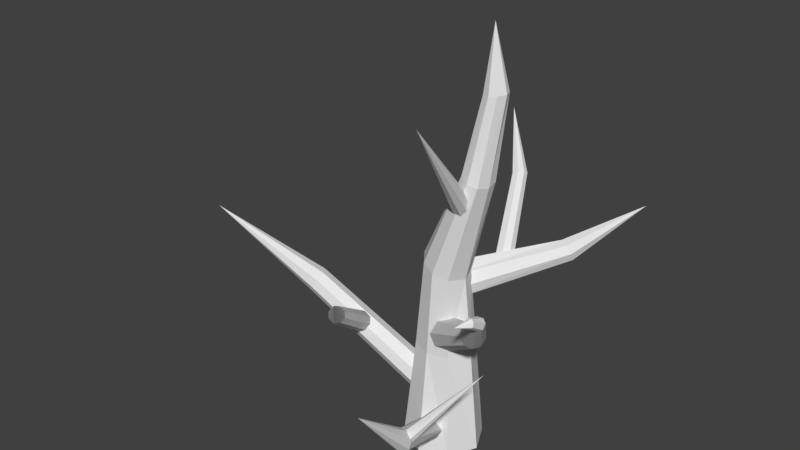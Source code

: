 # Source: Arvore04.blend  (saved by Blender 2.78.0; exported with 4.5.12 LTS)
import bpy
from mathutils import Matrix  # noqa: F401  (used for matrix-valued properties, if any)

bpy.ops.wm.read_factory_settings(use_empty=True)
scene = bpy.context.scene
scene.name = 'Scene'

# ---- collections
col_collection_1 = bpy.data.collections.new('Collection 1'); scene.collection.children.link(col_collection_1)

# ---- world
world_world = bpy.data.worlds.new('World'); scene.world = world_world
world_world.color = (0.05088, 0.05088, 0.05088)
world_world.use_sun_shadow = False
world_world.sun_shadow_jitter_overblur = 0.0
world_world.cycles.sampling_method = 'MANUAL'

# ---- meshes
me_cube_001 = bpy.data.meshes.new('Cube.001')
me_cube_001.from_pydata([(-2.529, -2.529, -1.0), (-1.842, -1.765, 8.737), (-2.529, 2.529, -1.0), (-1.842, 1.776, 8.737), (2.529, -2.529, -1.0), (1.831, -2.061, 8.74), (2.529, 2.529, -1.0), (2.169, 1.63, 8.692), (-3.781, 0.0, -1.0), (-2.718, 0.005619, 8.737), (3.781, 0.0, -1.0), (2.965, -0.2401, 8.786), (0.0, 3.559, -1.0), (0.8023, 3.184, 8.58), (0.0, -3.559, -1.0), (-0.07127, -2.486, 8.737), (-1.172, 0.8304, 17.15), (-0.8608, -2.003, 17.11), (1.826, -2.221, 16.39), (1.966, 0.7863, 16.25), (-1.77, -0.8082, 17.31), (2.438, -0.6205, 16.1), (0.4614, 1.325, 16.71), (0.4614, -2.566, 16.71), (2.654, -0.394, 26.08), (-0.4649, -1.172, 4.379), (-1.063, 0.6113, 4.963), (-2.284, 0.7068, 3.421), (-1.686, -1.076, 2.836), (-0.4617, -0.3039, 5.052), (-2.287, -0.1611, 2.747), (-0.9535, -1.487, 3.489), (-1.795, 1.022, 4.311), (-11.61, -3.655, 12.07), (-12.09, -2.191, 12.56), (-13.24, -2.188, 11.42), (-12.76, -3.652, 10.94), (-11.57, -2.924, 12.59), (-13.28, -2.919, 10.9), (-12.09, -3.952, 11.41), (-12.76, -1.891, 12.09), (-19.67, -7.497, 18.54), (4.317, -16.16, 11.88), (2.831, -10.84, 6.034), (4.285, -9.795, 5.974), (3.903, -10.84, 5.283), (3.213, -9.801, 6.725), (4.43, -10.33, 5.439), (3.272, -11.04, 5.543), (2.811, -10.35, 6.507), (-1.359, 0.3532, 15.17), (0.5088, -0.6057, 15.59), (1.074, -0.4057, 13.53), (-0.7936, 0.5532, 13.11), (-0.6945, -0.1779, 16.26), (0.2801, 0.1232, 12.81), (-1.457, 0.6486, 14.05), (1.172, -0.7011, 14.65), (5.644, 8.395, 17.05), (6.911, 7.732, 17.35), (7.382, 8.029, 15.99), (6.115, 8.692, 15.7), (6.16, 7.99, 17.53), (6.866, 8.434, 15.51), (5.621, 8.679, 16.31), (7.422, 7.634, 16.73), (9.849, 15.68, 19.02), (-7.341, -0.9762, 8.692), (-8.432, -1.582, 9.079), (-8.346, -2.39, 8.056), (-7.256, -1.784, 7.669), (-7.908, -1.079, 9.139), (-7.78, -2.287, 7.609), (-7.076, -1.257, 8.101), (-8.611, -2.11, 8.647), (-4.388, -7.975, 13.79), (-5.245, -8.44, 14.09), (-5.114, -9.155, 13.37), (-4.257, -8.69, 13.07), (-4.849, -8.03, 14.12), (-4.653, -9.1, 13.04), (-4.148, -8.238, 13.36), (-5.355, -8.892, 13.8), (-1.154, -12.58, 17.74), (2.095, 3.746, 15.28), (2.974, 3.639, 16.09), (3.562, 4.551, 15.58), (2.683, 4.658, 14.76), (2.389, 3.467, 15.81), (3.268, 4.83, 15.04), (2.21, 4.224, 14.86), (3.447, 4.073, 16.0), (-0.006321, 9.15, 21.36), (0.7123, 9.051, 22.02), (1.136, 9.873, 21.69), (0.4174, 9.972, 21.02), (0.2481, 8.897, 21.77), (0.8815, 10.13, 21.27), (0.05911, 9.581, 21.05), (1.071, 9.442, 21.99), (-2.868, 13.3, 25.8), (2.847, -2.171, 26.05), (4.51, -2.308, 25.52), (4.8, -0.29, 25.52), (2.443, -1.304, 26.19), (4.884, -1.304, 25.32), (3.664, -0.08351, 25.76), (3.664, -2.525, 25.76), (3.692, 0.34, 32.66), (3.841, -1.068, 32.7), (5.212, -1.176, 32.88), (5.302, 0.3181, 32.85), (3.503, -0.3808, 32.67), (5.547, -0.3808, 32.87), (4.525, 0.5858, 32.77), (4.525, -1.347, 32.77), (3.881, 0.134, 38.12), (3.844, -9.6, 6.465), (-0.7908, -2.21, 0.5171), (1.157, -0.6393, 0.4509), (0.4466, -2.092, -0.4867), (-0.2659, -1.029, 1.456), (0.9546, -1.454, -0.1879), (-0.2974, -2.377, -0.142), (-0.9616, -1.585, 1.19), (0.4781, -0.7432, 1.112), (-0.6663, -1.363, 11.36), (0.3843, -2.178, 9.47), (1.976, -0.5992, 9.16), (1.11, 0.5839, 11.11), (-0.3973, -2.116, 10.44), (1.797, 0.3988, 10.14), (0.111, -0.1862, 11.59), (1.288, -1.531, 8.991), (5.411, -5.105, 14.84), (6.066, -5.611, 13.65), (7.02, -4.586, 13.42), (6.473, -3.844, 14.64), (5.586, -5.58, 14.27), (7.007, -3.911, 13.91), (5.872, -4.345, 14.96), (6.61, -5.189, 13.33), (8.432, -8.098, 18.29), (8.824, -8.418, 17.62), (9.555, -8.061, 17.69), (9.261, -7.64, 18.41), (8.502, -8.346, 17.93), (9.538, -7.743, 18.09), (8.808, -7.802, 18.48), (9.232, -8.287, 17.54), (8.667, -10.45, 18.65), (9.392, -9.394, 18.35), (9.09, -9.331, 18.3), (9.545, -9.288, 18.93), (9.595, -9.41, 18.57), (9.307, -9.179, 19.12), (8.821, -9.22, 18.47), (8.734, -9.111, 18.76), (8.974, -9.114, 19.04), (3.596, -1.746, 23.69), (2.431, -1.395, 24.06), (1.924, -2.004, 23.07), (3.089, -2.355, 22.69), (3.139, -1.42, 24.12), (2.381, -2.33, 22.63), (3.58, -2.122, 23.11), (1.94, -1.628, 23.64), (4.782, -10.14, 32.99), (3.262, -9.068, 5.938), (3.249, -9.935, 6.207), (3.765, -10.16, 5.497), (3.778, -9.297, 5.228), (3.128, -9.445, 6.249), (3.899, -9.787, 5.187), (3.523, -9.006, 5.528), (3.504, -10.23, 5.907), (8.779, -6.62, 12.56)], [], [(8, 9, 3, 2), (12, 13, 7, 6), (10, 11, 5, 4), (14, 15, 1, 0), (1, 15, 23, 17), (5, 11, 21, 18), (13, 3, 16, 22), (3, 9, 20, 16), (6, 7, 11, 10), (0, 1, 9, 8), (9, 1, 17, 20), (15, 5, 18, 23), (7, 13, 22, 19), (11, 7, 19, 21), (4, 5, 15, 14), (2, 3, 13, 12), (22, 16, 24, 106), (19, 22, 106, 103), (17, 23, 107, 101), (20, 17, 101, 104), (18, 21, 105, 102), (23, 18, 102, 107), (21, 19, 103, 105), (16, 20, 104, 24), (25, 33, 39, 31), (27, 35, 40, 32), (29, 37, 33, 25), (28, 36, 38, 30), (30, 38, 35, 27), (32, 40, 34, 26), (26, 34, 37, 29), (31, 39, 36, 28), (38, 36, 41), (35, 38, 41), (34, 40, 41), (37, 34, 41), (36, 39, 41), (39, 33, 41), (40, 35, 41), (33, 37, 41), (117, 46, 42), (43, 48, 42), (44, 117, 42), (47, 44, 42), (46, 49, 42), (49, 43, 42), (48, 45, 42), (45, 47, 42), (50, 58, 64, 56), (52, 60, 65, 57), (54, 62, 58, 50), (53, 61, 63, 55), (55, 63, 60, 52), (57, 65, 59, 51), (51, 59, 62, 54), (56, 64, 61, 53), (63, 61, 66), (60, 63, 66), (59, 65, 66), (62, 59, 66), (61, 64, 66), (64, 58, 66), (65, 60, 66), (58, 62, 66), (67, 75, 81, 73), (69, 77, 82, 74), (71, 79, 75, 67), (70, 78, 80, 72), (72, 80, 77, 69), (74, 82, 76, 68), (68, 76, 79, 71), (73, 81, 78, 70), (80, 78, 83), (77, 80, 83), (76, 82, 83), (79, 76, 83), (78, 81, 83), (81, 75, 83), (82, 77, 83), (75, 79, 83), (84, 92, 98, 90), (86, 94, 99, 91), (88, 96, 92, 84), (87, 95, 97, 89), (89, 97, 94, 86), (91, 99, 93, 85), (85, 93, 96, 88), (90, 98, 95, 87), (97, 95, 100), (94, 97, 100), (93, 99, 100), (96, 93, 100), (95, 98, 100), (98, 92, 100), (99, 94, 100), (92, 96, 100), (105, 103, 111, 113), (24, 104, 112, 108), (107, 102, 110, 115), (106, 24, 108, 114), (103, 106, 114, 111), (104, 101, 109, 112), (101, 107, 115, 109), (102, 105, 113, 110), (109, 115, 116), (110, 113, 116), (113, 111, 116), (108, 112, 116), (115, 110, 116), (114, 108, 116), (111, 114, 116), (112, 109, 116), (119, 44, 47, 122), (124, 49, 46, 121), (118, 43, 49, 124), (120, 45, 48, 123), (122, 47, 45, 120), (121, 46, 117, 125), (123, 48, 43, 118), (125, 117, 44, 119), (132, 126, 134, 140), (129, 132, 140, 137), (127, 133, 141, 135), (130, 127, 135, 138), (128, 131, 139, 136), (133, 128, 136, 141), (131, 129, 137, 139), (126, 130, 138, 134), (139, 137, 145, 147), (134, 138, 146, 142), (141, 136, 144, 149), (140, 134, 142, 148), (137, 140, 148, 145), (138, 135, 143, 146), (135, 141, 149, 143), (136, 139, 147, 144), (152, 151, 150), (154, 153, 150), (153, 155, 150), (157, 156, 150), (151, 154, 150), (158, 157, 150), (155, 158, 150), (156, 152, 150), (146, 143, 152, 156), (145, 148, 158, 155), (148, 142, 157, 158), (149, 144, 154, 151), (142, 146, 156, 157), (147, 145, 155, 153), (144, 147, 153, 154), (143, 149, 151, 152), (166, 161, 167), (159, 163, 167), (164, 162, 167), (161, 164, 167), (160, 166, 167), (163, 160, 167), (162, 165, 167), (165, 159, 167), (175, 170, 176), (168, 172, 176), (173, 171, 176), (170, 173, 176), (169, 175, 176), (172, 169, 176), (171, 174, 176), (174, 168, 176)])
_uv = me_cube_001.uv_layers.new(name='UVMap')
_uv.uv.foreach_set('vector', [0.315, 0.0101, 0.3032, 0.2173, 0.2614, 0.2157, 0.2544, 0.0101, 0.196, 0.01494, 0.2004, 0.2148, 0.1601, 0.2255, 0.1367, 0.02276, 0.07766, 0.03392, 0.1196, 0.237, 0.07622, 0.2491, 0.01994, 0.04954, 0.4327, 0.02669, 0.3853, 0.2317, 0.3453, 0.2233, 0.3755, 0.01626, 0.3453, 0.2233, 0.3853, 0.2317, 0.356, 0.3973, 0.3256, 0.3954, 0.07622, 0.2491, 0.1196, 0.237, 0.1587, 0.3935, 0.1228, 0.408, 0.2004, 0.2148, 0.2614, 0.2157, 0.2629, 0.3875, 0.2274, 0.3859, 0.2614, 0.2157, 0.3032, 0.2173, 0.2964, 0.3912, 0.2629, 0.3875, 0.1367, 0.02276, 0.1601, 0.2255, 0.1196, 0.237, 0.07766, 0.03392, 0.3755, 0.01626, 0.3453, 0.2233, 0.3032, 0.2173, 0.315, 0.0101, 0.3032, 0.2173, 0.3453, 0.2233, 0.3256, 0.3954, 0.2964, 0.3912, 0.3853, 0.2317, 0.4259, 0.2418, 0.3864, 0.4009, 0.356, 0.3973, 0.1601, 0.2255, 0.2004, 0.2148, 0.2274, 0.3859, 0.1913, 0.3871, 0.1196, 0.237, 0.1601, 0.2255, 0.1913, 0.3871, 0.1587, 0.3935, 0.4894, 0.04171, 0.4259, 0.2418, 0.3853, 0.2317, 0.4327, 0.02669, 0.2544, 0.0101, 0.2614, 0.2157, 0.2004, 0.2148, 0.196, 0.01494, 0.2274, 0.3859, 0.2629, 0.3875, 0.2682, 0.6029, 0.2424, 0.6021, 0.1913, 0.3871, 0.2274, 0.3859, 0.2424, 0.6021, 0.2153, 0.6046, 0.3256, 0.3954, 0.356, 0.3973, 0.3334, 0.6027, 0.3125, 0.6031, 0.2964, 0.3912, 0.3256, 0.3954, 0.3125, 0.6031, 0.2904, 0.6038, 0.1228, 0.408, 0.1587, 0.3935, 0.1923, 0.6036, 0.1694, 0.6096, 0.356, 0.3973, 0.3864, 0.4009, 0.3531, 0.6045, 0.3334, 0.6027, 0.1587, 0.3935, 0.1913, 0.3871, 0.2153, 0.6046, 0.1923, 0.6036, 0.2629, 0.3875, 0.2964, 0.3912, 0.2904, 0.6038, 0.2682, 0.6029, 0.6671, 0.01211, 0.6827, 0.3104, 0.6643, 0.3145, 0.6444, 0.01235, 0.7612, 0.02197, 0.7553, 0.3141, 0.7379, 0.3128, 0.7372, 0.02302, 0.6904, 0.01553, 0.7018, 0.3092, 0.6827, 0.3104, 0.6671, 0.01211, 0.8093, 0.01359, 0.7922, 0.3139, 0.7736, 0.3143, 0.7857, 0.0179, 0.7857, 0.0179, 0.7736, 0.3143, 0.7553, 0.3141, 0.7612, 0.02197, 0.7372, 0.02302, 0.7379, 0.3128, 0.7203, 0.3108, 0.7137, 0.02032, 0.7137, 0.02032, 0.7203, 0.3108, 0.7018, 0.3092, 0.6904, 0.01553, 0.8325, 0.01211, 0.8109, 0.3145, 0.7922, 0.3139, 0.8093, 0.01359, 0.7736, 0.3143, 0.7922, 0.3139, 0.7379, 0.5393, 0.7553, 0.3141, 0.7736, 0.3143, 0.7379, 0.5393, 0.7203, 0.3108, 0.7379, 0.3128, 0.7379, 0.5393, 0.7018, 0.3092, 0.7203, 0.3108, 0.7379, 0.5393, 0.7922, 0.3139, 0.8109, 0.3145, 0.7379, 0.5393, 0.6643, 0.3145, 0.6827, 0.3104, 0.7379, 0.5393, 0.7379, 0.3128, 0.7553, 0.3141, 0.7379, 0.5393, 0.6827, 0.3104, 0.7018, 0.3092, 0.7379, 0.5393, 0.5086, 0.3576, 0.5237, 0.3597, 0.5518, 0.5355, 0.5533, 0.3648, 0.5675, 0.3638, 0.5518, 0.5355, 0.494, 0.3588, 0.5086, 0.3576, 0.5518, 0.5355, 0.5971, 0.3597, 0.6134, 0.3605, 0.5518, 0.5355, 0.5237, 0.3597, 0.5388, 0.3631, 0.5518, 0.5355, 0.5388, 0.3631, 0.5533, 0.3648, 0.5518, 0.5355, 0.5675, 0.3638, 0.5818, 0.3612, 0.5518, 0.5355, 0.5818, 0.3612, 0.5971, 0.3597, 0.5518, 0.5355, 0.6267, 0.5585, 0.587, 0.7876, 0.5703, 0.7859, 0.6028, 0.5535, 0.5267, 0.5609, 0.5198, 0.7906, 0.5019, 0.79, 0.5019, 0.5619, 0.4368, 0.4075, 0.4407, 0.6365, 0.4234, 0.6349, 0.4075, 0.4047, 0.5784, 0.5536, 0.5536, 0.7868, 0.5367, 0.7888, 0.5529, 0.5571, 0.5529, 0.5571, 0.5367, 0.7888, 0.5198, 0.7906, 0.5267, 0.5609, 0.4908, 0.4192, 0.474, 0.645, 0.4573, 0.6414, 0.4663, 0.4146, 0.4663, 0.4146, 0.4573, 0.6414, 0.4407, 0.6365, 0.4368, 0.4075, 0.6028, 0.5535, 0.5703, 0.7859, 0.5536, 0.7868, 0.5784, 0.5536, 0.5367, 0.7888, 0.5536, 0.7868, 0.5527, 0.9681, 0.5198, 0.7906, 0.5367, 0.7888, 0.5527, 0.9681, 0.4573, 0.6414, 0.474, 0.645, 0.4075, 0.8179, 0.4407, 0.6365, 0.4573, 0.6414, 0.4075, 0.8179, 0.5536, 0.7868, 0.5703, 0.7859, 0.5527, 0.9681, 0.5703, 0.7859, 0.587, 0.7876, 0.5527, 0.9681, 0.5019, 0.79, 0.5198, 0.7906, 0.5527, 0.9681, 0.4234, 0.6349, 0.4407, 0.6365, 0.4075, 0.8179, 0.6721, 0.608, 0.68, 0.8047, 0.6684, 0.8068, 0.6571, 0.608, 0.734, 0.6156, 0.726, 0.8095, 0.7149, 0.808, 0.7182, 0.6159, 0.6874, 0.6105, 0.6921, 0.8044, 0.68, 0.8047, 0.6721, 0.608, 0.7656, 0.6108, 0.7499, 0.8105, 0.7378, 0.8102, 0.75, 0.6132, 0.75, 0.6132, 0.7378, 0.8102, 0.726, 0.8095, 0.734, 0.6156, 0.7182, 0.6159, 0.7149, 0.808, 0.7038, 0.8061, 0.7027, 0.6139, 0.7027, 0.6139, 0.7038, 0.8061, 0.6921, 0.8044, 0.6874, 0.6105, 0.6571, 0.608, 0.6684, 0.8068, 0.6571, 0.8106, 0.6424, 0.6109, 0.7378, 0.8102, 0.7499, 0.8105, 0.7036, 0.9494, 0.726, 0.8095, 0.7378, 0.8102, 0.7036, 0.9494, 0.7038, 0.8061, 0.7149, 0.808, 0.7036, 0.9494, 0.6921, 0.8044, 0.7038, 0.8061, 0.7036, 0.9494, 0.6571, 0.8106, 0.6684, 0.8068, 0.7036, 0.9494, 0.6684, 0.8068, 0.68, 0.8047, 0.7036, 0.9494, 0.7149, 0.808, 0.726, 0.8095, 0.7036, 0.9494, 0.68, 0.8047, 0.6921, 0.8044, 0.7036, 0.9494, 0.9718, 0.02045, 0.9563, 0.2032, 0.9449, 0.2017, 0.9578, 0.01866, 0.9145, 0.02467, 0.9114, 0.2026, 0.9007, 0.2021, 0.8999, 0.02532, 0.8713, 0.02077, 0.8786, 0.2007, 0.8668, 0.2018, 0.8568, 0.01866, 0.9439, 0.01954, 0.9337, 0.2017, 0.9225, 0.2024, 0.9294, 0.02218, 0.9294, 0.02218, 0.9225, 0.2024, 0.9114, 0.2026, 0.9145, 0.02467, 0.8999, 0.02532, 0.9007, 0.2021, 0.89, 0.2013, 0.8856, 0.02368, 0.8856, 0.02368, 0.89, 0.2013, 0.8786, 0.2007, 0.8713, 0.02077, 0.9578, 0.01866, 0.9449, 0.2017, 0.9337, 0.2017, 0.9439, 0.01954, 0.9225, 0.2024, 0.9337, 0.2017, 0.9093, 0.3399, 0.9114, 0.2026, 0.9225, 0.2024, 0.9093, 0.3399, 0.89, 0.2013, 0.9007, 0.2021, 0.9093, 0.3399, 0.8786, 0.2007, 0.89, 0.2013, 0.9093, 0.3399, 0.9337, 0.2017, 0.9449, 0.2017, 0.9093, 0.3399, 0.9449, 0.2017, 0.9563, 0.2032, 0.9093, 0.3399, 0.9007, 0.2021, 0.9114, 0.2026, 0.9093, 0.3399, 0.8668, 0.2018, 0.8786, 0.2007, 0.9093, 0.3399, 0.1923, 0.6036, 0.2153, 0.6046, 0.2341, 0.7587, 0.2193, 0.7615, 0.2682, 0.6029, 0.2904, 0.6038, 0.2826, 0.7512, 0.2674, 0.7517, 0.3334, 0.6027, 0.3531, 0.6045, 0.3276, 0.7638, 0.3139, 0.7568, 0.2424, 0.6021, 0.2682, 0.6029, 0.2674, 0.7517, 0.2502, 0.7556, 0.2153, 0.6046, 0.2424, 0.6021, 0.2502, 0.7556, 0.2341, 0.7587, 0.2904, 0.6038, 0.3125, 0.6031, 0.2987, 0.7525, 0.2826, 0.7512, 0.3125, 0.6031, 0.3334, 0.6027, 0.3139, 0.7568, 0.2987, 0.7525, 0.1694, 0.6096, 0.1923, 0.6036, 0.2193, 0.7615, 0.2014, 0.7662, 0.2987, 0.7525, 0.3139, 0.7568, 0.2666, 0.8661, 0.2014, 0.7662, 0.2193, 0.7615, 0.2666, 0.8661, 0.2193, 0.7615, 0.2341, 0.7587, 0.2666, 0.8661, 0.2674, 0.7517, 0.2826, 0.7512, 0.2666, 0.8661, 0.3139, 0.7568, 0.3276, 0.7638, 0.2666, 0.8661, 0.2502, 0.7556, 0.2674, 0.7517, 0.2666, 0.8661, 0.2341, 0.7587, 0.2502, 0.7556, 0.2666, 0.8661, 0.2826, 0.7512, 0.2987, 0.7525, 0.2666, 0.8661, 0.6329, 0.1214, 0.6134, 0.3605, 0.5971, 0.3597, 0.6106, 0.126, 0.535, 0.1289, 0.5388, 0.3631, 0.5237, 0.3597, 0.5158, 0.1276, 0.554, 0.1335, 0.5533, 0.3648, 0.5388, 0.3631, 0.535, 0.1289, 0.591, 0.1296, 0.5818, 0.3612, 0.5675, 0.3638, 0.5719, 0.1328, 0.6106, 0.126, 0.5971, 0.3597, 0.5818, 0.3612, 0.591, 0.1296, 0.5158, 0.1276, 0.5237, 0.3597, 0.5086, 0.3576, 0.4975, 0.1248, 0.5719, 0.1328, 0.5675, 0.3638, 0.5533, 0.3648, 0.554, 0.1335, 0.4975, 0.1248, 0.5086, 0.3576, 0.494, 0.3588, 0.4774, 0.1214, 0.8854, 0.458, 0.9143, 0.458, 0.8995, 0.6314, 0.8797, 0.6288, 0.8573, 0.4592, 0.8854, 0.458, 0.8797, 0.6288, 0.8607, 0.6262, 0.9637, 0.4697, 0.9884, 0.4767, 0.9493, 0.6383, 0.933, 0.6362, 0.9385, 0.4633, 0.9637, 0.4697, 0.933, 0.6362, 0.916, 0.6343, 0.8012, 0.4687, 0.8318, 0.4625, 0.8407, 0.6257, 0.8235, 0.6299, 0.7764, 0.4709, 0.8012, 0.4687, 0.8235, 0.6299, 0.8085, 0.6334, 0.8318, 0.4625, 0.8573, 0.4592, 0.8607, 0.6262, 0.8407, 0.6257, 0.9143, 0.458, 0.9385, 0.4633, 0.916, 0.6343, 0.8995, 0.6314, 0.8407, 0.6257, 0.8607, 0.6262, 0.8629, 0.7484, 0.8547, 0.7486, 0.8995, 0.6314, 0.916, 0.6343, 0.8915, 0.7527, 0.8822, 0.7504, 0.8085, 0.6334, 0.8235, 0.6299, 0.8449, 0.7507, 0.8366, 0.753, 0.8797, 0.6288, 0.8995, 0.6314, 0.8822, 0.7504, 0.8722, 0.7491, 0.8607, 0.6262, 0.8797, 0.6288, 0.8722, 0.7491, 0.8629, 0.7484, 0.916, 0.6343, 0.933, 0.6362, 0.9014, 0.7553, 0.8915, 0.7527, 0.933, 0.6362, 0.9493, 0.6383, 0.9104, 0.7584, 0.9014, 0.7553, 0.8235, 0.6299, 0.8407, 0.6257, 0.8547, 0.7486, 0.8449, 0.7507, 0.8908, 0.7814, 0.8959, 0.7864, 0.8705, 0.8021, 0.8554, 0.7784, 0.8613, 0.776, 0.8705, 0.8021, 0.8613, 0.776, 0.8662, 0.7749, 0.8705, 0.8021, 0.8781, 0.7742, 0.8843, 0.777, 0.8705, 0.8021, 0.8499, 0.7807, 0.8554, 0.7784, 0.8705, 0.8021, 0.8714, 0.7742, 0.8781, 0.7742, 0.8705, 0.8021, 0.8662, 0.7749, 0.8714, 0.7742, 0.8705, 0.8021, 0.8843, 0.777, 0.8908, 0.7814, 0.8705, 0.8021, 0.8915, 0.7527, 0.9014, 0.7553, 0.8908, 0.7814, 0.8843, 0.777, 0.8629, 0.7484, 0.8722, 0.7491, 0.8714, 0.7742, 0.8662, 0.7749, 0.8722, 0.7491, 0.8822, 0.7504, 0.8781, 0.7742, 0.8714, 0.7742, 0.8366, 0.753, 0.8449, 0.7507, 0.8554, 0.7784, 0.8499, 0.7807, 0.8822, 0.7504, 0.8915, 0.7527, 0.8843, 0.777, 0.8781, 0.7742, 0.8547, 0.7486, 0.8629, 0.7484, 0.8662, 0.7749, 0.8613, 0.776, 0.8449, 0.7507, 0.8547, 0.7486, 0.8613, 0.776, 0.8554, 0.7784, 0.9014, 0.7553, 0.9104, 0.7584, 0.8959, 0.7864, 0.8908, 0.7814, 0.01691, 0.5915, 0.02988, 0.5847, 0.08025, 0.8601, 0.08763, 0.5922, 0.1027, 0.5939, 0.08025, 0.8601, 0.04465, 0.5814, 0.05963, 0.5835, 0.08025, 0.8601, 0.02988, 0.5847, 0.04465, 0.5814, 0.08025, 0.8601, 0.1177, 0.5919, 0.132, 0.5891, 0.08025, 0.8601, 0.1027, 0.5939, 0.1177, 0.5919, 0.08025, 0.8601, 0.05963, 0.5835, 0.07358, 0.588, 0.08025, 0.8601, 0.07358, 0.588, 0.08763, 0.5922, 0.08025, 0.8601, 0.1838, 0.7872, 0.1942, 0.7862, 0.1527, 0.9812, 0.1523, 0.7903, 0.163, 0.7912, 0.1527, 0.9812, 0.1215, 0.7836, 0.1322, 0.7848, 0.1527, 0.9812, 0.111, 0.7862, 0.1215, 0.7836, 0.1527, 0.9812, 0.1737, 0.7895, 0.1838, 0.7872, 0.1527, 0.9812, 0.163, 0.7912, 0.1737, 0.7895, 0.1527, 0.9812, 0.1322, 0.7848, 0.1422, 0.7877, 0.1527, 0.9812, 0.1422, 0.7877, 0.1523, 0.7903, 0.1527, 0.9812])
me_cube_001.use_remesh_preserve_volume = False
me_cube_001.use_remesh_preserve_attributes = False
me_cube_001.use_mirror_vertex_groups = False
me_cube_001.update()

# ---- objects
ob_cube = bpy.data.objects.new('Cube', me_cube_001)

# ---- transforms, parenting, visibility, modifiers, constraints
ob_cube.location = (0.0, 0.0, 0.0)
ob_cube.lineart.crease_threshold = 0.0

# ---- collection membership
col_collection_1.objects.link(ob_cube)

# ---- scene / render settings (as saved in the file)
scene.frame_start = 1; scene.frame_end = 250; scene.frame_set(1)
scene.render.engine = 'BLENDER_EEVEE_NEXT'
scene.render.resolution_percentage = 50
scene.render.dither_intensity = 0.0
scene.cycles.use_denoising = False
scene.cycles.samples = 128
scene.cycles.sampling_pattern = 'TABULATED_SOBOL'
scene.cycles.light_sampling_threshold = 0.0
scene.cycles.use_adaptive_sampling = False
scene.cycles.use_light_tree = False
scene.cycles.blur_glossy = 0.0
scene.cycles.sample_clamp_indirect = 0.0
scene.view_settings.view_transform = 'Standard'
bpy.context.view_layer.update()

# ---- added for rendering (the .blend has no active camera and no usable light): camera, sun
cam_auto = bpy.data.cameras.new('AutoCamera')
cam_auto.lens = 50.0
cam_auto.sensor_width = 36.0
cam_auto.clip_end = 1000.0
ob_auto_camera = bpy.data.objects.new('AutoCamera', cam_auto)
scene.collection.objects.link(ob_auto_camera)
ob_auto_camera.location = (49.1626, -65.1233, 61.8177)
ob_auto_camera.rotation_euler = (1.09748, -7.21219e-08, 0.694738)
scene.camera = ob_auto_camera
light_auto_sun = bpy.data.lights.new('AutoSun', 'SUN')
light_auto_sun.energy = 3.0
light_auto_sun.angle = 0.0523599
ob_auto_sun = bpy.data.objects.new('AutoSun', light_auto_sun)
scene.collection.objects.link(ob_auto_sun)
ob_auto_sun.rotation_euler = (0.872665, 0.174533, 0.523599)
bpy.context.view_layer.update()
